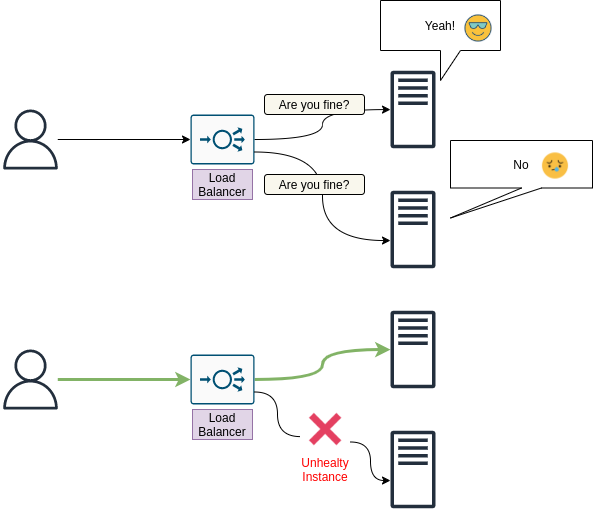

The diagram above was exported from draw.io. Its source (the exported page's mxGraphModel, read from the mxfile embedded in the PNG):
<mxGraphModel dx="1422" dy="766" grid="1" gridSize="10" guides="1" tooltips="1" connect="1" arrows="1" fold="1" page="1" pageScale="1" pageWidth="827" pageHeight="1169" math="0" shadow="0">
  <root>
    <mxCell id="0" />
    <mxCell id="1" parent="0" />
    <mxCell id="1yTpPKHD9BDYnMiZWaoD-7" style="edgeStyle=orthogonalEdgeStyle;rounded=0;orthogonalLoop=1;jettySize=auto;html=1;" edge="1" parent="1" source="1yTpPKHD9BDYnMiZWaoD-2" target="1yTpPKHD9BDYnMiZWaoD-3">
      <mxGeometry relative="1" as="geometry" />
    </mxCell>
    <mxCell id="1yTpPKHD9BDYnMiZWaoD-2" value="" style="sketch=0;outlineConnect=0;fontColor=#232F3E;gradientColor=none;fillColor=#232F3D;strokeColor=none;dashed=0;verticalLabelPosition=bottom;verticalAlign=top;align=center;html=1;fontSize=12;fontStyle=0;aspect=fixed;pointerEvents=1;shape=mxgraph.aws4.user;" vertex="1" parent="1">
      <mxGeometry x="100" y="119" width="60" height="60" as="geometry" />
    </mxCell>
    <mxCell id="1yTpPKHD9BDYnMiZWaoD-8" style="edgeStyle=orthogonalEdgeStyle;rounded=0;orthogonalLoop=1;jettySize=auto;html=1;curved=1;" edge="1" parent="1" source="1yTpPKHD9BDYnMiZWaoD-3" target="1yTpPKHD9BDYnMiZWaoD-5">
      <mxGeometry relative="1" as="geometry" />
    </mxCell>
    <mxCell id="1yTpPKHD9BDYnMiZWaoD-3" value="" style="sketch=0;points=[[0.015,0.015,0],[0.985,0.015,0],[0.985,0.985,0],[0.015,0.985,0],[0.25,0,0],[0.5,0,0],[0.75,0,0],[1,0.25,0],[1,0.5,0],[1,0.75,0],[0.75,1,0],[0.5,1,0],[0.25,1,0],[0,0.75,0],[0,0.5,0],[0,0.25,0]];verticalLabelPosition=bottom;html=1;verticalAlign=top;aspect=fixed;align=center;pointerEvents=1;shape=mxgraph.cisco19.rect;prIcon=load_balancer;fillColor=#FAFAFA;strokeColor=#005073;" vertex="1" parent="1">
      <mxGeometry x="290" y="124" width="64" height="50" as="geometry" />
    </mxCell>
    <mxCell id="1yTpPKHD9BDYnMiZWaoD-4" value="Load Balancer" style="text;html=1;strokeColor=#9673a6;fillColor=#e1d5e7;align=center;verticalAlign=middle;whiteSpace=wrap;rounded=0;" vertex="1" parent="1">
      <mxGeometry x="292" y="179" width="60" height="30" as="geometry" />
    </mxCell>
    <mxCell id="1yTpPKHD9BDYnMiZWaoD-5" value="" style="sketch=0;outlineConnect=0;fontColor=#232F3E;gradientColor=none;fillColor=#232F3D;strokeColor=none;dashed=0;verticalLabelPosition=bottom;verticalAlign=top;align=center;html=1;fontSize=12;fontStyle=0;aspect=fixed;pointerEvents=1;shape=mxgraph.aws4.traditional_server;" vertex="1" parent="1">
      <mxGeometry x="490" y="80" width="45" height="78" as="geometry" />
    </mxCell>
    <mxCell id="1yTpPKHD9BDYnMiZWaoD-6" value="" style="sketch=0;outlineConnect=0;fontColor=#232F3E;gradientColor=none;fillColor=#232F3D;strokeColor=none;dashed=0;verticalLabelPosition=bottom;verticalAlign=top;align=center;html=1;fontSize=12;fontStyle=0;aspect=fixed;pointerEvents=1;shape=mxgraph.aws4.traditional_server;" vertex="1" parent="1">
      <mxGeometry x="490" y="200" width="45" height="78" as="geometry" />
    </mxCell>
    <mxCell id="1yTpPKHD9BDYnMiZWaoD-9" style="edgeStyle=orthogonalEdgeStyle;rounded=0;orthogonalLoop=1;jettySize=auto;html=1;curved=1;exitX=1;exitY=0.75;exitDx=0;exitDy=0;exitPerimeter=0;entryX=0;entryY=0.642;entryDx=0;entryDy=0;entryPerimeter=0;" edge="1" parent="1" source="1yTpPKHD9BDYnMiZWaoD-3" target="1yTpPKHD9BDYnMiZWaoD-6">
      <mxGeometry relative="1" as="geometry">
        <mxPoint x="364" y="159" as="sourcePoint" />
        <mxPoint x="480" y="250" as="targetPoint" />
      </mxGeometry>
    </mxCell>
    <mxCell id="1yTpPKHD9BDYnMiZWaoD-10" style="edgeStyle=orthogonalEdgeStyle;rounded=0;orthogonalLoop=1;jettySize=auto;html=1;fillColor=#d5e8d4;strokeColor=#82b366;fontStyle=1;strokeWidth=3;" edge="1" parent="1" source="1yTpPKHD9BDYnMiZWaoD-11" target="1yTpPKHD9BDYnMiZWaoD-13">
      <mxGeometry relative="1" as="geometry" />
    </mxCell>
    <mxCell id="1yTpPKHD9BDYnMiZWaoD-11" value="" style="sketch=0;outlineConnect=0;fontColor=#232F3E;gradientColor=none;fillColor=#232F3D;strokeColor=none;dashed=0;verticalLabelPosition=bottom;verticalAlign=top;align=center;html=1;fontSize=12;fontStyle=0;aspect=fixed;pointerEvents=1;shape=mxgraph.aws4.user;" vertex="1" parent="1">
      <mxGeometry x="100" y="359" width="60" height="60" as="geometry" />
    </mxCell>
    <mxCell id="1yTpPKHD9BDYnMiZWaoD-12" style="edgeStyle=orthogonalEdgeStyle;rounded=0;orthogonalLoop=1;jettySize=auto;html=1;curved=1;fillColor=#d5e8d4;strokeColor=#82b366;fontStyle=1;strokeWidth=3;" edge="1" parent="1" source="1yTpPKHD9BDYnMiZWaoD-13" target="1yTpPKHD9BDYnMiZWaoD-15">
      <mxGeometry relative="1" as="geometry" />
    </mxCell>
    <mxCell id="1yTpPKHD9BDYnMiZWaoD-13" value="" style="sketch=0;points=[[0.015,0.015,0],[0.985,0.015,0],[0.985,0.985,0],[0.015,0.985,0],[0.25,0,0],[0.5,0,0],[0.75,0,0],[1,0.25,0],[1,0.5,0],[1,0.75,0],[0.75,1,0],[0.5,1,0],[0.25,1,0],[0,0.75,0],[0,0.5,0],[0,0.25,0]];verticalLabelPosition=bottom;html=1;verticalAlign=top;aspect=fixed;align=center;pointerEvents=1;shape=mxgraph.cisco19.rect;prIcon=load_balancer;fillColor=#FAFAFA;strokeColor=#005073;" vertex="1" parent="1">
      <mxGeometry x="290" y="364" width="64" height="50" as="geometry" />
    </mxCell>
    <mxCell id="1yTpPKHD9BDYnMiZWaoD-14" value="Load Balancer" style="text;html=1;strokeColor=#9673a6;fillColor=#e1d5e7;align=center;verticalAlign=middle;whiteSpace=wrap;rounded=0;" vertex="1" parent="1">
      <mxGeometry x="292" y="419" width="60" height="30" as="geometry" />
    </mxCell>
    <mxCell id="1yTpPKHD9BDYnMiZWaoD-15" value="" style="sketch=0;outlineConnect=0;fontColor=#232F3E;gradientColor=none;fillColor=#232F3D;strokeColor=none;dashed=0;verticalLabelPosition=bottom;verticalAlign=top;align=center;html=1;fontSize=12;fontStyle=0;aspect=fixed;pointerEvents=1;shape=mxgraph.aws4.traditional_server;" vertex="1" parent="1">
      <mxGeometry x="490" y="320" width="45" height="78" as="geometry" />
    </mxCell>
    <mxCell id="1yTpPKHD9BDYnMiZWaoD-16" value="" style="sketch=0;outlineConnect=0;fontColor=#232F3E;gradientColor=none;fillColor=#232F3D;strokeColor=none;dashed=0;verticalLabelPosition=bottom;verticalAlign=top;align=center;html=1;fontSize=12;fontStyle=0;aspect=fixed;pointerEvents=1;shape=mxgraph.aws4.traditional_server;" vertex="1" parent="1">
      <mxGeometry x="490" y="440" width="45" height="78" as="geometry" />
    </mxCell>
    <mxCell id="1yTpPKHD9BDYnMiZWaoD-17" style="edgeStyle=orthogonalEdgeStyle;rounded=0;orthogonalLoop=1;jettySize=auto;html=1;curved=1;exitX=1;exitY=0.75;exitDx=0;exitDy=0;exitPerimeter=0;entryX=0;entryY=0.642;entryDx=0;entryDy=0;entryPerimeter=0;startArrow=none;" edge="1" parent="1" source="1yTpPKHD9BDYnMiZWaoD-22" target="1yTpPKHD9BDYnMiZWaoD-16">
      <mxGeometry relative="1" as="geometry">
        <mxPoint x="364" y="399" as="sourcePoint" />
        <mxPoint x="480" y="490" as="targetPoint" />
      </mxGeometry>
    </mxCell>
    <mxCell id="1yTpPKHD9BDYnMiZWaoD-22" value="" style="shape=image;html=1;verticalAlign=top;verticalLabelPosition=bottom;labelBackgroundColor=#ffffff;imageAspect=0;aspect=fixed;image=https://cdn3.iconfinder.com/data/icons/flat-actions-icons-9/792/Close_Icon-128.png;fontColor=#FF0000;" vertex="1" parent="1">
      <mxGeometry x="400" y="414" width="50" height="50" as="geometry" />
    </mxCell>
    <mxCell id="1yTpPKHD9BDYnMiZWaoD-23" value="" style="edgeStyle=orthogonalEdgeStyle;rounded=0;orthogonalLoop=1;jettySize=auto;html=1;curved=1;exitX=1;exitY=0.75;exitDx=0;exitDy=0;exitPerimeter=0;entryX=0;entryY=0.642;entryDx=0;entryDy=0;entryPerimeter=0;endArrow=none;" edge="1" parent="1" source="1yTpPKHD9BDYnMiZWaoD-13" target="1yTpPKHD9BDYnMiZWaoD-22">
      <mxGeometry relative="1" as="geometry">
        <mxPoint x="354" y="401.5" as="sourcePoint" />
        <mxPoint x="490" y="490.0295725322562" as="targetPoint" />
      </mxGeometry>
    </mxCell>
    <mxCell id="1yTpPKHD9BDYnMiZWaoD-24" value="Unhealty Instance" style="text;html=1;strokeColor=none;fillColor=none;align=center;verticalAlign=middle;whiteSpace=wrap;rounded=0;fontColor=#FF0000;" vertex="1" parent="1">
      <mxGeometry x="395" y="464" width="60" height="30" as="geometry" />
    </mxCell>
    <mxCell id="1yTpPKHD9BDYnMiZWaoD-26" value="&lt;font&gt;Are you fine?&lt;/font&gt;" style="rounded=1;whiteSpace=wrap;html=1;fillColor=#f9f7ed;strokeColor=#000000;fontColor=#000000;" vertex="1" parent="1">
      <mxGeometry x="364" y="104" width="100" height="20" as="geometry" />
    </mxCell>
    <mxCell id="1yTpPKHD9BDYnMiZWaoD-27" value="&lt;font&gt;Are you fine?&lt;/font&gt;" style="rounded=1;whiteSpace=wrap;html=1;fillColor=#f9f7ed;strokeColor=#000000;fontColor=#000000;" vertex="1" parent="1">
      <mxGeometry x="364" y="184" width="100" height="20" as="geometry" />
    </mxCell>
    <mxCell id="1yTpPKHD9BDYnMiZWaoD-28" value="Yeah!" style="shape=callout;whiteSpace=wrap;html=1;perimeter=calloutPerimeter;fontColor=#000000;strokeColor=#000000;" vertex="1" parent="1">
      <mxGeometry x="480" y="10" width="120" height="80" as="geometry" />
    </mxCell>
    <mxCell id="1yTpPKHD9BDYnMiZWaoD-29" value="" style="shape=image;html=1;verticalAlign=top;verticalLabelPosition=bottom;labelBackgroundColor=#ffffff;imageAspect=0;aspect=fixed;image=https://cdn4.iconfinder.com/data/icons/emoticons-filled-two-color/614/1075_-_Cool-128.png;fontColor=#000000;strokeColor=#000000;" vertex="1" parent="1">
      <mxGeometry x="560" y="20" width="36" height="36" as="geometry" />
    </mxCell>
    <mxCell id="1yTpPKHD9BDYnMiZWaoD-31" value="No" style="shape=callout;whiteSpace=wrap;html=1;perimeter=calloutPerimeter;fontColor=#000000;strokeColor=#000000;position2=0;" vertex="1" parent="1">
      <mxGeometry x="550" y="150" width="142" height="77.5" as="geometry" />
    </mxCell>
    <mxCell id="1yTpPKHD9BDYnMiZWaoD-32" value="" style="shape=image;html=1;verticalAlign=top;verticalLabelPosition=bottom;labelBackgroundColor=#ffffff;imageAspect=0;aspect=fixed;image=https://cdn4.iconfinder.com/data/icons/emoji-66/64/39-sick-128.png;fontColor=#000000;strokeColor=#000000;" vertex="1" parent="1">
      <mxGeometry x="640" y="160.5" width="30" height="30" as="geometry" />
    </mxCell>
  </root>
</mxGraphModel>